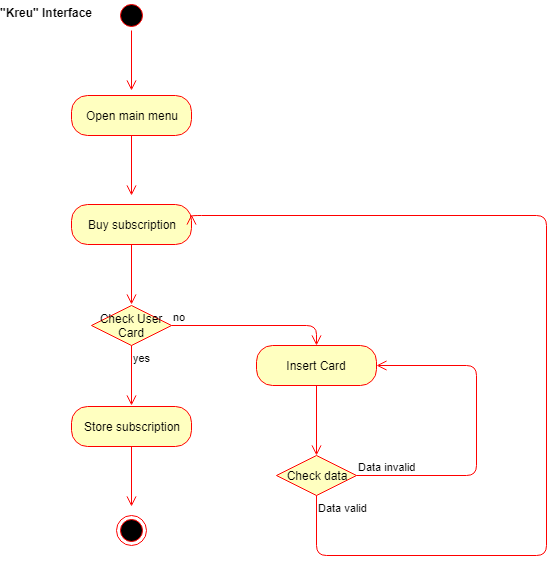

The diagram above was exported from draw.io. Its source (the exported page's mxGraphModel, read from the mxfile embedded in the PNG):
<mxGraphModel dx="840" dy="435" grid="1" gridSize="10" guides="1" tooltips="1" connect="1" arrows="1" fold="1" page="1" pageScale="1" pageWidth="850" pageHeight="1100" math="0" shadow="0">
  <root>
    <mxCell id="0" />
    <mxCell id="1" parent="0" />
    <mxCell id="6JbO31t-gw80htLH3j7W-1" value="" style="ellipse;html=1;shape=startState;fillColor=#000000;strokeColor=#ff0000;" vertex="1" parent="1">
      <mxGeometry x="360" y="5" width="30" height="30" as="geometry" />
    </mxCell>
    <mxCell id="6JbO31t-gw80htLH3j7W-2" value="" style="edgeStyle=orthogonalEdgeStyle;html=1;verticalAlign=bottom;endArrow=open;endSize=8;strokeColor=#ff0000;" edge="1" source="6JbO31t-gw80htLH3j7W-1" parent="1">
      <mxGeometry relative="1" as="geometry">
        <mxPoint x="375" y="95" as="targetPoint" />
      </mxGeometry>
    </mxCell>
    <mxCell id="6JbO31t-gw80htLH3j7W-5" value="Open main menu" style="rounded=1;whiteSpace=wrap;html=1;arcSize=40;fontColor=#000000;fillColor=#ffffc0;strokeColor=#ff0000;" vertex="1" parent="1">
      <mxGeometry x="315" y="100" width="120" height="40" as="geometry" />
    </mxCell>
    <mxCell id="6JbO31t-gw80htLH3j7W-6" value="" style="edgeStyle=orthogonalEdgeStyle;html=1;verticalAlign=bottom;endArrow=open;endSize=8;strokeColor=#ff0000;" edge="1" source="6JbO31t-gw80htLH3j7W-5" parent="1">
      <mxGeometry relative="1" as="geometry">
        <mxPoint x="375" y="200" as="targetPoint" />
      </mxGeometry>
    </mxCell>
    <mxCell id="6JbO31t-gw80htLH3j7W-7" value="&quot;Kreu&quot; Interface" style="text;align=center;fontStyle=1;verticalAlign=middle;spacingLeft=3;spacingRight=3;strokeColor=none;rotatable=0;points=[[0,0.5],[1,0.5]];portConstraint=eastwest;" vertex="1" parent="1">
      <mxGeometry x="250" y="5" width="80" height="26" as="geometry" />
    </mxCell>
    <mxCell id="6JbO31t-gw80htLH3j7W-10" value="Buy subscription" style="rounded=1;whiteSpace=wrap;html=1;arcSize=40;fontColor=#000000;fillColor=#ffffc0;strokeColor=#ff0000;" vertex="1" parent="1">
      <mxGeometry x="315" y="209" width="120" height="40" as="geometry" />
    </mxCell>
    <mxCell id="6JbO31t-gw80htLH3j7W-11" value="" style="edgeStyle=orthogonalEdgeStyle;html=1;verticalAlign=bottom;endArrow=open;endSize=8;strokeColor=#ff0000;" edge="1" source="6JbO31t-gw80htLH3j7W-10" parent="1">
      <mxGeometry relative="1" as="geometry">
        <mxPoint x="375" y="309" as="targetPoint" />
      </mxGeometry>
    </mxCell>
    <mxCell id="6JbO31t-gw80htLH3j7W-12" value="Check User Card" style="rhombus;whiteSpace=wrap;html=1;fillColor=#ffffc0;strokeColor=#ff0000;" vertex="1" parent="1">
      <mxGeometry x="335" y="310" width="80" height="40" as="geometry" />
    </mxCell>
    <mxCell id="6JbO31t-gw80htLH3j7W-13" value="no" style="edgeStyle=orthogonalEdgeStyle;html=1;align=left;verticalAlign=bottom;endArrow=open;endSize=8;strokeColor=#ff0000;entryX=0.5;entryY=0;entryDx=0;entryDy=0;" edge="1" source="6JbO31t-gw80htLH3j7W-12" parent="1" target="6JbO31t-gw80htLH3j7W-15">
      <mxGeometry x="-1" relative="1" as="geometry">
        <mxPoint x="560" y="340" as="targetPoint" />
        <Array as="points">
          <mxPoint x="560" y="330" />
        </Array>
      </mxGeometry>
    </mxCell>
    <mxCell id="6JbO31t-gw80htLH3j7W-14" value="yes" style="edgeStyle=orthogonalEdgeStyle;html=1;align=left;verticalAlign=top;endArrow=open;endSize=8;strokeColor=#ff0000;" edge="1" source="6JbO31t-gw80htLH3j7W-12" parent="1">
      <mxGeometry x="-1" relative="1" as="geometry">
        <mxPoint x="375" y="410" as="targetPoint" />
      </mxGeometry>
    </mxCell>
    <mxCell id="6JbO31t-gw80htLH3j7W-15" value="Insert Card" style="rounded=1;whiteSpace=wrap;html=1;arcSize=40;fontColor=#000000;fillColor=#ffffc0;strokeColor=#ff0000;" vertex="1" parent="1">
      <mxGeometry x="500" y="350" width="120" height="40" as="geometry" />
    </mxCell>
    <mxCell id="6JbO31t-gw80htLH3j7W-16" value="" style="edgeStyle=orthogonalEdgeStyle;html=1;verticalAlign=bottom;endArrow=open;endSize=8;strokeColor=#ff0000;entryX=0.5;entryY=0;entryDx=0;entryDy=0;" edge="1" source="6JbO31t-gw80htLH3j7W-15" parent="1" target="6JbO31t-gw80htLH3j7W-17">
      <mxGeometry relative="1" as="geometry">
        <mxPoint x="560" y="450" as="targetPoint" />
      </mxGeometry>
    </mxCell>
    <mxCell id="6JbO31t-gw80htLH3j7W-17" value="Check data" style="rhombus;whiteSpace=wrap;html=1;fillColor=#ffffc0;strokeColor=#ff0000;" vertex="1" parent="1">
      <mxGeometry x="520" y="460" width="80" height="40" as="geometry" />
    </mxCell>
    <mxCell id="6JbO31t-gw80htLH3j7W-18" value="Data invalid" style="edgeStyle=orthogonalEdgeStyle;html=1;align=left;verticalAlign=bottom;endArrow=open;endSize=8;strokeColor=#ff0000;entryX=1;entryY=0.5;entryDx=0;entryDy=0;" edge="1" source="6JbO31t-gw80htLH3j7W-17" parent="1" target="6JbO31t-gw80htLH3j7W-15">
      <mxGeometry x="-1" relative="1" as="geometry">
        <mxPoint x="710" y="370" as="targetPoint" />
        <Array as="points">
          <mxPoint x="720" y="480" />
          <mxPoint x="720" y="370" />
        </Array>
      </mxGeometry>
    </mxCell>
    <mxCell id="6JbO31t-gw80htLH3j7W-19" value="Data valid" style="edgeStyle=orthogonalEdgeStyle;html=1;align=left;verticalAlign=top;endArrow=open;endSize=8;strokeColor=#ff0000;entryX=1;entryY=0.25;entryDx=0;entryDy=0;" edge="1" source="6JbO31t-gw80htLH3j7W-17" parent="1" target="6JbO31t-gw80htLH3j7W-10">
      <mxGeometry x="-1" relative="1" as="geometry">
        <mxPoint x="780" y="220" as="targetPoint" />
        <Array as="points">
          <mxPoint x="560" y="560" />
          <mxPoint x="790" y="560" />
          <mxPoint x="790" y="220" />
          <mxPoint x="435" y="220" />
        </Array>
      </mxGeometry>
    </mxCell>
    <mxCell id="6JbO31t-gw80htLH3j7W-21" value="Store subscription" style="rounded=1;whiteSpace=wrap;html=1;arcSize=40;fontColor=#000000;fillColor=#ffffc0;strokeColor=#ff0000;" vertex="1" parent="1">
      <mxGeometry x="315" y="411" width="120" height="40" as="geometry" />
    </mxCell>
    <mxCell id="6JbO31t-gw80htLH3j7W-22" value="" style="edgeStyle=orthogonalEdgeStyle;html=1;verticalAlign=bottom;endArrow=open;endSize=8;strokeColor=#ff0000;" edge="1" source="6JbO31t-gw80htLH3j7W-21" parent="1">
      <mxGeometry relative="1" as="geometry">
        <mxPoint x="375" y="511" as="targetPoint" />
      </mxGeometry>
    </mxCell>
    <mxCell id="6JbO31t-gw80htLH3j7W-23" value="" style="ellipse;html=1;shape=endState;fillColor=#000000;strokeColor=#ff0000;" vertex="1" parent="1">
      <mxGeometry x="360" y="520" width="30" height="30" as="geometry" />
    </mxCell>
  </root>
</mxGraphModel>